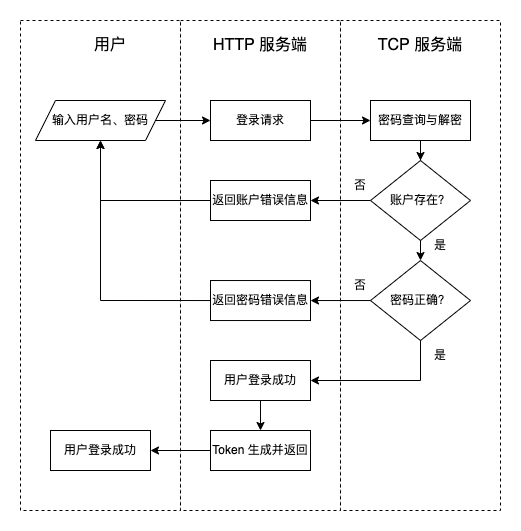

The diagram above was exported from draw.io. Its source (the exported page's mxGraphModel, read from the mxfile embedded in the PNG):
<mxGraphModel dx="1002" dy="660" grid="1" gridSize="10" guides="1" tooltips="1" connect="1" arrows="1" fold="1" page="1" pageScale="1" pageWidth="827" pageHeight="1169" math="0" shadow="0">
  <root>
    <mxCell id="0" />
    <mxCell id="1" parent="0" />
    <mxCell id="jS8FDksqpR2VcmP0Acc4-127" value="" style="rounded=0;whiteSpace=wrap;html=1;fontSize=16;dashed=1;" parent="1" vertex="1">
      <mxGeometry x="480" y="70" width="160" height="490" as="geometry" />
    </mxCell>
    <mxCell id="jS8FDksqpR2VcmP0Acc4-126" value="" style="rounded=0;whiteSpace=wrap;html=1;fontSize=16;dashed=1;" parent="1" vertex="1">
      <mxGeometry x="320" y="70" width="160" height="490" as="geometry" />
    </mxCell>
    <mxCell id="jS8FDksqpR2VcmP0Acc4-125" value="" style="rounded=0;whiteSpace=wrap;html=1;fontSize=16;dashed=1;" parent="1" vertex="1">
      <mxGeometry x="160" y="70" width="160" height="490" as="geometry" />
    </mxCell>
    <mxCell id="jS8FDksqpR2VcmP0Acc4-48" value="" style="edgeStyle=orthogonalEdgeStyle;rounded=0;orthogonalLoop=1;jettySize=auto;html=1;" parent="1" source="jS8FDksqpR2VcmP0Acc4-46" target="jS8FDksqpR2VcmP0Acc4-47" edge="1">
      <mxGeometry relative="1" as="geometry" />
    </mxCell>
    <mxCell id="jS8FDksqpR2VcmP0Acc4-46" value="输入用户名、密码" style="shape=parallelogram;perimeter=parallelogramPerimeter;whiteSpace=wrap;html=1;fixedSize=1;" parent="1" vertex="1">
      <mxGeometry x="175" y="150" width="130" height="40" as="geometry" />
    </mxCell>
    <mxCell id="jS8FDksqpR2VcmP0Acc4-50" value="" style="edgeStyle=orthogonalEdgeStyle;rounded=0;orthogonalLoop=1;jettySize=auto;html=1;" parent="1" source="jS8FDksqpR2VcmP0Acc4-47" target="jS8FDksqpR2VcmP0Acc4-49" edge="1">
      <mxGeometry relative="1" as="geometry" />
    </mxCell>
    <mxCell id="jS8FDksqpR2VcmP0Acc4-47" value="登录请求" style="rounded=0;whiteSpace=wrap;html=1;" parent="1" vertex="1">
      <mxGeometry x="350" y="150" width="100" height="40" as="geometry" />
    </mxCell>
    <mxCell id="jS8FDksqpR2VcmP0Acc4-53" value="" style="edgeStyle=orthogonalEdgeStyle;rounded=0;orthogonalLoop=1;jettySize=auto;html=1;" parent="1" source="jS8FDksqpR2VcmP0Acc4-49" target="jS8FDksqpR2VcmP0Acc4-52" edge="1">
      <mxGeometry relative="1" as="geometry" />
    </mxCell>
    <mxCell id="jS8FDksqpR2VcmP0Acc4-49" value="密码查询与解密" style="rounded=0;whiteSpace=wrap;html=1;" parent="1" vertex="1">
      <mxGeometry x="510" y="150" width="100" height="40" as="geometry" />
    </mxCell>
    <mxCell id="jS8FDksqpR2VcmP0Acc4-57" value="" style="edgeStyle=orthogonalEdgeStyle;rounded=0;orthogonalLoop=1;jettySize=auto;html=1;" parent="1" source="jS8FDksqpR2VcmP0Acc4-52" target="jS8FDksqpR2VcmP0Acc4-56" edge="1">
      <mxGeometry relative="1" as="geometry" />
    </mxCell>
    <mxCell id="jS8FDksqpR2VcmP0Acc4-65" value="" style="edgeStyle=orthogonalEdgeStyle;rounded=0;orthogonalLoop=1;jettySize=auto;html=1;" parent="1" target="jS8FDksqpR2VcmP0Acc4-64" edge="1">
      <mxGeometry relative="1" as="geometry">
        <mxPoint x="560.0344827586207" y="280.0024137931034" as="sourcePoint" />
      </mxGeometry>
    </mxCell>
    <mxCell id="jS8FDksqpR2VcmP0Acc4-52" value="账户存在？" style="rhombus;whiteSpace=wrap;html=1;" parent="1" vertex="1">
      <mxGeometry x="510" y="210" width="100" height="80" as="geometry" />
    </mxCell>
    <mxCell id="jS8FDksqpR2VcmP0Acc4-55" value="否" style="text;html=1;strokeColor=none;fillColor=none;align=center;verticalAlign=middle;whiteSpace=wrap;rounded=0;" parent="1" vertex="1">
      <mxGeometry x="470" y="220" width="60" height="30" as="geometry" />
    </mxCell>
    <mxCell id="jS8FDksqpR2VcmP0Acc4-56" value="返回账户错误信息" style="rounded=0;whiteSpace=wrap;html=1;" parent="1" vertex="1">
      <mxGeometry x="350" y="230" width="100" height="40" as="geometry" />
    </mxCell>
    <mxCell id="jS8FDksqpR2VcmP0Acc4-58" value="" style="edgeStyle=segmentEdgeStyle;endArrow=classic;html=1;rounded=0;entryX=0.5;entryY=1;entryDx=0;entryDy=0;exitX=0;exitY=0.5;exitDx=0;exitDy=0;" parent="1" source="jS8FDksqpR2VcmP0Acc4-56" target="jS8FDksqpR2VcmP0Acc4-46" edge="1">
      <mxGeometry width="50" height="50" relative="1" as="geometry">
        <mxPoint x="390" y="230" as="sourcePoint" />
        <mxPoint x="440" y="180" as="targetPoint" />
      </mxGeometry>
    </mxCell>
    <mxCell id="jS8FDksqpR2VcmP0Acc4-59" value="返回密码错误信息" style="rounded=0;whiteSpace=wrap;html=1;" parent="1" vertex="1">
      <mxGeometry x="350" y="330.03" width="100" height="40" as="geometry" />
    </mxCell>
    <mxCell id="jS8FDksqpR2VcmP0Acc4-66" value="" style="edgeStyle=orthogonalEdgeStyle;rounded=0;orthogonalLoop=1;jettySize=auto;html=1;" parent="1" source="jS8FDksqpR2VcmP0Acc4-64" target="jS8FDksqpR2VcmP0Acc4-59" edge="1">
      <mxGeometry relative="1" as="geometry" />
    </mxCell>
    <mxCell id="jS8FDksqpR2VcmP0Acc4-64" value="密码正确？" style="rhombus;whiteSpace=wrap;html=1;" parent="1" vertex="1">
      <mxGeometry x="510" y="310.03" width="100" height="80" as="geometry" />
    </mxCell>
    <mxCell id="jS8FDksqpR2VcmP0Acc4-67" value="否" style="text;html=1;strokeColor=none;fillColor=none;align=center;verticalAlign=middle;whiteSpace=wrap;rounded=0;" parent="1" vertex="1">
      <mxGeometry x="470" y="320.03" width="60" height="30" as="geometry" />
    </mxCell>
    <mxCell id="jS8FDksqpR2VcmP0Acc4-68" value="是" style="text;html=1;strokeColor=none;fillColor=none;align=center;verticalAlign=middle;whiteSpace=wrap;rounded=0;" parent="1" vertex="1">
      <mxGeometry x="550" y="280.03" width="60" height="30" as="geometry" />
    </mxCell>
    <mxCell id="jS8FDksqpR2VcmP0Acc4-129" value="" style="edgeStyle=orthogonalEdgeStyle;rounded=0;orthogonalLoop=1;jettySize=auto;html=1;fontSize=16;" parent="1" source="jS8FDksqpR2VcmP0Acc4-70" target="jS8FDksqpR2VcmP0Acc4-128" edge="1">
      <mxGeometry relative="1" as="geometry" />
    </mxCell>
    <mxCell id="jS8FDksqpR2VcmP0Acc4-70" value="用户登录成功" style="rounded=0;whiteSpace=wrap;html=1;" parent="1" vertex="1">
      <mxGeometry x="350" y="410" width="100" height="40" as="geometry" />
    </mxCell>
    <mxCell id="jS8FDksqpR2VcmP0Acc4-72" value="" style="edgeStyle=segmentEdgeStyle;endArrow=classic;html=1;rounded=0;entryX=1;entryY=0.5;entryDx=0;entryDy=0;exitX=0.5;exitY=1;exitDx=0;exitDy=0;" parent="1" source="jS8FDksqpR2VcmP0Acc4-64" target="jS8FDksqpR2VcmP0Acc4-70" edge="1">
      <mxGeometry width="50" height="50" relative="1" as="geometry">
        <mxPoint x="560" y="410" as="sourcePoint" />
        <mxPoint x="440" y="290" as="targetPoint" />
        <Array as="points">
          <mxPoint x="560" y="430" />
        </Array>
      </mxGeometry>
    </mxCell>
    <mxCell id="jS8FDksqpR2VcmP0Acc4-73" value="是" style="text;html=1;strokeColor=none;fillColor=none;align=center;verticalAlign=middle;whiteSpace=wrap;rounded=0;" parent="1" vertex="1">
      <mxGeometry x="550" y="390.03" width="60" height="30" as="geometry" />
    </mxCell>
    <mxCell id="jS8FDksqpR2VcmP0Acc4-74" value="" style="edgeStyle=segmentEdgeStyle;endArrow=classic;html=1;rounded=0;entryX=0.5;entryY=1;entryDx=0;entryDy=0;exitX=0;exitY=0.5;exitDx=0;exitDy=0;" parent="1" source="jS8FDksqpR2VcmP0Acc4-59" target="jS8FDksqpR2VcmP0Acc4-46" edge="1">
      <mxGeometry width="50" height="50" relative="1" as="geometry">
        <mxPoint x="340" y="350" as="sourcePoint" />
        <mxPoint x="230.0000000000001" y="290" as="targetPoint" />
      </mxGeometry>
    </mxCell>
    <mxCell id="jS8FDksqpR2VcmP0Acc4-93" value="&lt;font style=&quot;font-size: 16px;&quot;&gt;用户&lt;/font&gt;" style="text;html=1;strokeColor=none;fillColor=none;align=center;verticalAlign=middle;whiteSpace=wrap;rounded=0;" parent="1" vertex="1">
      <mxGeometry x="220" y="80" width="60" height="30" as="geometry" />
    </mxCell>
    <mxCell id="jS8FDksqpR2VcmP0Acc4-95" value="&lt;font style=&quot;font-size: 16px;&quot;&gt;HTTP 服务端&lt;/font&gt;" style="text;html=1;strokeColor=none;fillColor=none;align=center;verticalAlign=middle;whiteSpace=wrap;rounded=0;" parent="1" vertex="1">
      <mxGeometry x="350" y="80" width="100" height="30" as="geometry" />
    </mxCell>
    <mxCell id="jS8FDksqpR2VcmP0Acc4-98" value="&lt;font style=&quot;font-size: 16px;&quot;&gt;TCP 服务端&lt;/font&gt;" style="text;html=1;strokeColor=none;fillColor=none;align=center;verticalAlign=middle;whiteSpace=wrap;rounded=0;" parent="1" vertex="1">
      <mxGeometry x="510" y="80" width="100" height="30" as="geometry" />
    </mxCell>
    <mxCell id="jS8FDksqpR2VcmP0Acc4-132" value="" style="edgeStyle=orthogonalEdgeStyle;rounded=0;orthogonalLoop=1;jettySize=auto;html=1;fontSize=16;" parent="1" source="jS8FDksqpR2VcmP0Acc4-128" target="jS8FDksqpR2VcmP0Acc4-131" edge="1">
      <mxGeometry relative="1" as="geometry" />
    </mxCell>
    <mxCell id="jS8FDksqpR2VcmP0Acc4-128" value="Token 生成并返回" style="rounded=0;whiteSpace=wrap;html=1;" parent="1" vertex="1">
      <mxGeometry x="350" y="480" width="100" height="40" as="geometry" />
    </mxCell>
    <mxCell id="jS8FDksqpR2VcmP0Acc4-131" value="用户登录成功" style="rounded=0;whiteSpace=wrap;html=1;" parent="1" vertex="1">
      <mxGeometry x="190" y="480" width="100" height="40" as="geometry" />
    </mxCell>
  </root>
</mxGraphModel>